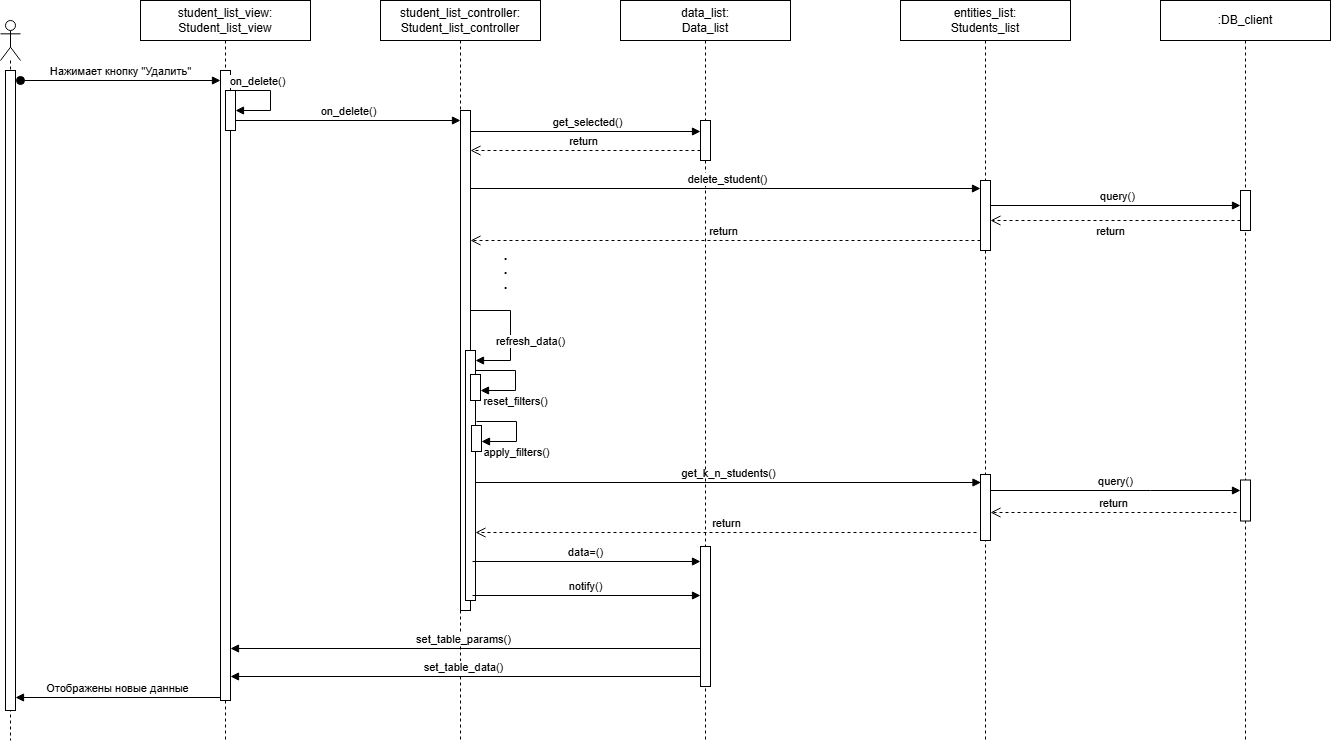

The diagram above was exported from draw.io. Its source (the exported page's mxGraphModel, read from the mxfile embedded in the PNG):
<mxGraphModel dx="4780" dy="2573" grid="1" gridSize="10" guides="1" tooltips="1" connect="1" arrows="1" fold="1" page="1" pageScale="1" pageWidth="850" pageHeight="1100" math="0" shadow="0">
  <root>
    <mxCell id="0" />
    <mxCell id="1" parent="0" />
    <mxCell id="2" value="" style="shape=umlLifeline;perimeter=lifelinePerimeter;whiteSpace=wrap;html=1;container=1;dropTarget=0;collapsible=0;recursiveResize=0;outlineConnect=0;portConstraint=eastwest;newEdgeStyle={&quot;curved&quot;:0,&quot;rounded&quot;:0};participant=umlActor;" vertex="1" parent="1">
      <mxGeometry x="100" y="4180" width="20" height="720" as="geometry" />
    </mxCell>
    <mxCell id="3" value="" style="html=1;points=[[0,0,0,0,5],[0,1,0,0,-5],[1,0,0,0,5],[1,1,0,0,-5]];perimeter=orthogonalPerimeter;outlineConnect=0;targetShapes=umlLifeline;portConstraint=eastwest;newEdgeStyle={&quot;curved&quot;:0,&quot;rounded&quot;:0};" vertex="1" parent="2">
      <mxGeometry x="5" y="50" width="10" height="640" as="geometry" />
    </mxCell>
    <mxCell id="4" value="Нажимает кнопку &quot;Удалить&quot;" style="html=1;verticalAlign=bottom;startArrow=oval;startFill=1;endArrow=block;startSize=8;curved=0;rounded=0;" edge="1" parent="1">
      <mxGeometry width="60" relative="1" as="geometry">
        <mxPoint x="120" y="4240" as="sourcePoint" />
        <mxPoint x="320" y="4240" as="targetPoint" />
      </mxGeometry>
    </mxCell>
    <mxCell id="5" value="student_list_view:&lt;br&gt;Student_list_view" style="shape=umlLifeline;perimeter=lifelinePerimeter;whiteSpace=wrap;html=1;container=1;dropTarget=0;collapsible=0;recursiveResize=0;outlineConnect=0;portConstraint=eastwest;newEdgeStyle={&quot;curved&quot;:0,&quot;rounded&quot;:0};" vertex="1" parent="1">
      <mxGeometry x="240" y="4160" width="170" height="740" as="geometry" />
    </mxCell>
    <mxCell id="6" value="" style="html=1;points=[[0,0,0,0,5],[0,1,0,0,-5],[1,0,0,0,5],[1,1,0,0,-5]];perimeter=orthogonalPerimeter;outlineConnect=0;targetShapes=umlLifeline;portConstraint=eastwest;newEdgeStyle={&quot;curved&quot;:0,&quot;rounded&quot;:0};" vertex="1" parent="5">
      <mxGeometry x="80" y="70" width="10" height="630" as="geometry" />
    </mxCell>
    <mxCell id="7" value="" style="html=1;points=[[0,0,0,0,5],[0,1,0,0,-5],[1,0,0,0,5],[1,1,0,0,-5]];perimeter=orthogonalPerimeter;outlineConnect=0;targetShapes=umlLifeline;portConstraint=eastwest;newEdgeStyle={&quot;curved&quot;:0,&quot;rounded&quot;:0};" vertex="1" parent="5">
      <mxGeometry x="85" y="90" width="10" height="40" as="geometry" />
    </mxCell>
    <mxCell id="8" value="student_list_controller:&lt;br&gt;Student_list_controller" style="shape=umlLifeline;perimeter=lifelinePerimeter;whiteSpace=wrap;html=1;container=1;dropTarget=0;collapsible=0;recursiveResize=0;outlineConnect=0;portConstraint=eastwest;newEdgeStyle={&quot;curved&quot;:0,&quot;rounded&quot;:0};" vertex="1" parent="1">
      <mxGeometry x="480" y="4160" width="160" height="740" as="geometry" />
    </mxCell>
    <mxCell id="9" value="" style="html=1;points=[[0,0,0,0,5],[0,1,0,0,-5],[1,0,0,0,5],[1,1,0,0,-5]];perimeter=orthogonalPerimeter;outlineConnect=0;targetShapes=umlLifeline;portConstraint=eastwest;newEdgeStyle={&quot;curved&quot;:0,&quot;rounded&quot;:0};" vertex="1" parent="8">
      <mxGeometry x="80" y="110" width="10" height="500" as="geometry" />
    </mxCell>
    <mxCell id="10" value="" style="html=1;points=[[0,0,0,0,5],[0,1,0,0,-5],[1,0,0,0,5],[1,1,0,0,-5]];perimeter=orthogonalPerimeter;outlineConnect=0;targetShapes=umlLifeline;portConstraint=eastwest;newEdgeStyle={&quot;curved&quot;:0,&quot;rounded&quot;:0};" vertex="1" parent="8">
      <mxGeometry x="85" y="350" width="10" height="250" as="geometry" />
    </mxCell>
    <mxCell id="11" value="get_k_n_students()" style="html=1;verticalAlign=bottom;endArrow=block;curved=0;rounded=0;" edge="1" parent="8">
      <mxGeometry width="80" relative="1" as="geometry">
        <mxPoint x="95" y="482" as="sourcePoint" />
        <mxPoint x="600.5" y="482" as="targetPoint" />
      </mxGeometry>
    </mxCell>
    <mxCell id="12" value="return" style="html=1;verticalAlign=bottom;endArrow=open;dashed=1;endSize=8;curved=0;rounded=0;" edge="1" parent="8">
      <mxGeometry relative="1" as="geometry">
        <mxPoint x="596" y="532" as="sourcePoint" />
        <mxPoint x="95" y="532" as="targetPoint" />
      </mxGeometry>
    </mxCell>
    <mxCell id="13" value="notify()" style="html=1;verticalAlign=bottom;endArrow=block;curved=0;rounded=0;" edge="1" parent="8" target="19">
      <mxGeometry width="80" relative="1" as="geometry">
        <mxPoint x="92" y="595" as="sourcePoint" />
        <mxPoint x="316.5" y="595" as="targetPoint" />
      </mxGeometry>
    </mxCell>
    <mxCell id="14" value="data=()" style="html=1;verticalAlign=bottom;endArrow=block;curved=0;rounded=0;" edge="1" parent="8" target="19">
      <mxGeometry width="80" relative="1" as="geometry">
        <mxPoint x="92" y="561" as="sourcePoint" />
        <mxPoint x="316.5" y="561" as="targetPoint" />
      </mxGeometry>
    </mxCell>
    <mxCell id="15" value="" style="html=1;points=[[0,0,0,0,5],[0,1,0,0,-5],[1,0,0,0,5],[1,1,0,0,-5]];perimeter=orthogonalPerimeter;outlineConnect=0;targetShapes=umlLifeline;portConstraint=eastwest;newEdgeStyle={&quot;curved&quot;:0,&quot;rounded&quot;:0};" vertex="1" parent="8">
      <mxGeometry x="90" y="374" width="10" height="26" as="geometry" />
    </mxCell>
    <mxCell id="16" value="return" style="html=1;verticalAlign=bottom;endArrow=open;dashed=1;endSize=8;curved=0;rounded=0;" edge="1" parent="8" target="24">
      <mxGeometry relative="1" as="geometry">
        <mxPoint x="856" y="512" as="sourcePoint" />
        <mxPoint x="601" y="512" as="targetPoint" />
      </mxGeometry>
    </mxCell>
    <mxCell id="17" value="data_list:&lt;br&gt;Data_list" style="shape=umlLifeline;perimeter=lifelinePerimeter;whiteSpace=wrap;html=1;container=1;dropTarget=0;collapsible=0;recursiveResize=0;outlineConnect=0;portConstraint=eastwest;newEdgeStyle={&quot;curved&quot;:0,&quot;rounded&quot;:0};" vertex="1" parent="1">
      <mxGeometry x="720" y="4160" width="170" height="740" as="geometry" />
    </mxCell>
    <mxCell id="18" value="" style="html=1;points=[[0,0,0,0,5],[0,1,0,0,-5],[1,0,0,0,5],[1,1,0,0,-5]];perimeter=orthogonalPerimeter;outlineConnect=0;targetShapes=umlLifeline;portConstraint=eastwest;newEdgeStyle={&quot;curved&quot;:0,&quot;rounded&quot;:0};" vertex="1" parent="17">
      <mxGeometry x="80" y="120" width="10" height="40" as="geometry" />
    </mxCell>
    <mxCell id="19" value="" style="html=1;points=[[0,0,0,0,5],[0,1,0,0,-5],[1,0,0,0,5],[1,1,0,0,-5]];perimeter=orthogonalPerimeter;outlineConnect=0;targetShapes=umlLifeline;portConstraint=eastwest;newEdgeStyle={&quot;curved&quot;:0,&quot;rounded&quot;:0};" vertex="1" parent="17">
      <mxGeometry x="80" y="546" width="10" height="140" as="geometry" />
    </mxCell>
    <mxCell id="20" value=":DB_client" style="shape=umlLifeline;perimeter=lifelinePerimeter;whiteSpace=wrap;html=1;container=1;dropTarget=0;collapsible=0;recursiveResize=0;outlineConnect=0;portConstraint=eastwest;newEdgeStyle={&quot;curved&quot;:0,&quot;rounded&quot;:0};" vertex="1" parent="1">
      <mxGeometry x="1260" y="4160" width="170" height="740" as="geometry" />
    </mxCell>
    <mxCell id="21" value="" style="html=1;points=[[0,0,0,0,5],[0,1,0,0,-5],[1,0,0,0,5],[1,1,0,0,-5]];perimeter=orthogonalPerimeter;outlineConnect=0;targetShapes=umlLifeline;portConstraint=eastwest;newEdgeStyle={&quot;curved&quot;:0,&quot;rounded&quot;:0};" vertex="1" parent="20">
      <mxGeometry x="80" y="190" width="10" height="40" as="geometry" />
    </mxCell>
    <mxCell id="22" value="" style="html=1;points=[[0,0,0,0,5],[0,1,0,0,-5],[1,0,0,0,5],[1,1,0,0,-5]];perimeter=orthogonalPerimeter;outlineConnect=0;targetShapes=umlLifeline;portConstraint=eastwest;newEdgeStyle={&quot;curved&quot;:0,&quot;rounded&quot;:0};" vertex="1" parent="20">
      <mxGeometry x="80" y="479.5" width="10" height="41" as="geometry" />
    </mxCell>
    <mxCell id="23" value="entities_list:&lt;br&gt;Students_list" style="shape=umlLifeline;perimeter=lifelinePerimeter;whiteSpace=wrap;html=1;container=1;dropTarget=0;collapsible=0;recursiveResize=0;outlineConnect=0;portConstraint=eastwest;newEdgeStyle={&quot;curved&quot;:0,&quot;rounded&quot;:0};" vertex="1" parent="1">
      <mxGeometry x="1000" y="4160" width="170" height="740" as="geometry" />
    </mxCell>
    <mxCell id="24" value="" style="html=1;points=[[0,0,0,0,5],[0,1,0,0,-5],[1,0,0,0,5],[1,1,0,0,-5]];perimeter=orthogonalPerimeter;outlineConnect=0;targetShapes=umlLifeline;portConstraint=eastwest;newEdgeStyle={&quot;curved&quot;:0,&quot;rounded&quot;:0};" vertex="1" parent="23">
      <mxGeometry x="80" y="474" width="10" height="66" as="geometry" />
    </mxCell>
    <mxCell id="25" value="" style="html=1;points=[[0,0,0,0,5],[0,1,0,0,-5],[1,0,0,0,5],[1,1,0,0,-5]];perimeter=orthogonalPerimeter;outlineConnect=0;targetShapes=umlLifeline;portConstraint=eastwest;newEdgeStyle={&quot;curved&quot;:0,&quot;rounded&quot;:0};" vertex="1" parent="23">
      <mxGeometry x="80" y="180" width="10" height="70" as="geometry" />
    </mxCell>
    <mxCell id="26" value="on_delete()" style="html=1;verticalAlign=bottom;endArrow=block;curved=0;rounded=0;" edge="1" target="7" parent="1">
      <mxGeometry x="-0.4274" width="80" relative="1" as="geometry">
        <mxPoint x="330" y="4250" as="sourcePoint" />
        <mxPoint x="340" y="4270" as="targetPoint" />
        <Array as="points">
          <mxPoint x="370" y="4250" />
          <mxPoint x="370" y="4270" />
        </Array>
        <mxPoint as="offset" />
      </mxGeometry>
    </mxCell>
    <mxCell id="27" value="get_selected()" style="html=1;verticalAlign=bottom;endArrow=block;curved=0;rounded=0;" edge="1" parent="1">
      <mxGeometry width="80" relative="1" as="geometry">
        <mxPoint x="570" y="4291" as="sourcePoint" />
        <mxPoint x="800" y="4291" as="targetPoint" />
      </mxGeometry>
    </mxCell>
    <mxCell id="28" value="return" style="html=1;verticalAlign=bottom;endArrow=open;dashed=1;endSize=8;curved=0;rounded=0;" edge="1" parent="1">
      <mxGeometry relative="1" as="geometry">
        <mxPoint x="800" y="4310" as="sourcePoint" />
        <mxPoint x="570" y="4310" as="targetPoint" />
      </mxGeometry>
    </mxCell>
    <mxCell id="29" value="delete_student()" style="html=1;verticalAlign=bottom;endArrow=block;curved=0;rounded=0;" edge="1" parent="1">
      <mxGeometry width="80" relative="1" as="geometry">
        <mxPoint x="570" y="4348" as="sourcePoint" />
        <mxPoint x="1080" y="4348" as="targetPoint" />
      </mxGeometry>
    </mxCell>
    <mxCell id="30" value="query()" style="html=1;verticalAlign=bottom;endArrow=block;curved=0;rounded=0;" edge="1" parent="1">
      <mxGeometry width="80" relative="1" as="geometry">
        <mxPoint x="1090" y="4365" as="sourcePoint" />
        <mxPoint x="1340" y="4365" as="targetPoint" />
      </mxGeometry>
    </mxCell>
    <mxCell id="31" value="&lt;font style=&quot;font-size: 18px; line-height: 10%;&quot;&gt;.&lt;br&gt;.&lt;br&gt;.&lt;/font&gt;" style="text;html=1;align=center;verticalAlign=middle;resizable=0;points=[];autosize=1;strokeColor=none;fillColor=none;" vertex="1" parent="1">
      <mxGeometry x="590" y="4400" width="30" height="60" as="geometry" />
    </mxCell>
    <mxCell id="32" value="refresh_data()" style="html=1;verticalAlign=bottom;endArrow=block;curved=0;rounded=0;" edge="1" parent="1">
      <mxGeometry x="0.28" y="20" width="80" relative="1" as="geometry">
        <mxPoint x="570" y="4470" as="sourcePoint" />
        <mxPoint x="575" y="4520" as="targetPoint" />
        <Array as="points">
          <mxPoint x="610" y="4470" />
          <mxPoint x="610" y="4520" />
        </Array>
        <mxPoint as="offset" />
      </mxGeometry>
    </mxCell>
    <mxCell id="33" value="on_delete()" style="html=1;verticalAlign=bottom;endArrow=block;curved=0;rounded=0;" edge="1" target="9" parent="1">
      <mxGeometry width="80" relative="1" as="geometry">
        <mxPoint x="335" y="4280" as="sourcePoint" />
        <mxPoint x="415" y="4280" as="targetPoint" />
      </mxGeometry>
    </mxCell>
    <mxCell id="34" value="set_table_params()" style="html=1;verticalAlign=bottom;endArrow=block;curved=0;rounded=0;" edge="1" parent="1">
      <mxGeometry width="80" relative="1" as="geometry">
        <mxPoint x="800" y="4808" as="sourcePoint" />
        <mxPoint x="330" y="4808" as="targetPoint" />
      </mxGeometry>
    </mxCell>
    <mxCell id="35" value="set_table_data()" style="html=1;verticalAlign=bottom;endArrow=block;curved=0;rounded=0;" edge="1" parent="1">
      <mxGeometry width="80" relative="1" as="geometry">
        <mxPoint x="800" y="4836" as="sourcePoint" />
        <mxPoint x="330" y="4836" as="targetPoint" />
      </mxGeometry>
    </mxCell>
    <mxCell id="36" value="Отображены новые данные" style="html=1;verticalAlign=bottom;endArrow=block;curved=0;rounded=0;" edge="1" parent="1">
      <mxGeometry width="80" relative="1" as="geometry">
        <mxPoint x="320" y="4857" as="sourcePoint" />
        <mxPoint x="115" y="4857" as="targetPoint" />
      </mxGeometry>
    </mxCell>
    <mxCell id="37" value="return" style="html=1;verticalAlign=bottom;endArrow=open;dashed=1;endSize=8;curved=0;rounded=0;" edge="1" target="25" parent="1">
      <mxGeometry x="0.04" y="20" relative="1" as="geometry">
        <mxPoint x="1340" y="4380" as="sourcePoint" />
        <mxPoint x="1260" y="4380" as="targetPoint" />
        <mxPoint as="offset" />
      </mxGeometry>
    </mxCell>
    <mxCell id="38" value="return" style="html=1;verticalAlign=bottom;endArrow=open;dashed=1;endSize=8;curved=0;rounded=0;" edge="1" target="9" parent="1">
      <mxGeometry relative="1" as="geometry">
        <mxPoint x="1080" y="4400" as="sourcePoint" />
        <mxPoint x="1000" y="4400" as="targetPoint" />
      </mxGeometry>
    </mxCell>
    <mxCell id="39" value="reset_filters()" style="html=1;verticalAlign=bottom;endArrow=block;curved=0;rounded=0;" edge="1" target="15" parent="1">
      <mxGeometry x="0.28" y="20" width="80" relative="1" as="geometry">
        <mxPoint x="575" y="4530" as="sourcePoint" />
        <mxPoint x="580" y="4580" as="targetPoint" />
        <Array as="points">
          <mxPoint x="615" y="4530" />
          <mxPoint x="615" y="4550" />
        </Array>
        <mxPoint as="offset" />
      </mxGeometry>
    </mxCell>
    <mxCell id="40" value="" style="html=1;verticalAlign=bottom;endArrow=block;curved=0;rounded=0;" edge="1" source="24" target="22" parent="1">
      <mxGeometry width="80" relative="1" as="geometry">
        <mxPoint x="1086" y="4652" as="sourcePoint" />
        <mxPoint x="1340" y="4652" as="targetPoint" />
        <Array as="points">
          <mxPoint x="1250" y="4650" />
        </Array>
      </mxGeometry>
    </mxCell>
    <mxCell id="41" value="query()" style="edgeLabel;html=1;align=center;verticalAlign=middle;resizable=0;points=[];" connectable="0" vertex="1" parent="40">
      <mxGeometry x="-0.0227" y="2" relative="1" as="geometry">
        <mxPoint y="-9" as="offset" />
      </mxGeometry>
    </mxCell>
    <mxCell id="42" value="" style="html=1;points=[[0,0,0,0,5],[0,1,0,0,-5],[1,0,0,0,5],[1,1,0,0,-5]];perimeter=orthogonalPerimeter;outlineConnect=0;targetShapes=umlLifeline;portConstraint=eastwest;newEdgeStyle={&quot;curved&quot;:0,&quot;rounded&quot;:0};" vertex="1" parent="1">
      <mxGeometry x="571" y="4585" width="10" height="26" as="geometry" />
    </mxCell>
    <mxCell id="43" value="apply_filters()" style="html=1;verticalAlign=bottom;endArrow=block;curved=0;rounded=0;" edge="1" target="42" parent="1">
      <mxGeometry x="0.28" y="20" width="80" relative="1" as="geometry">
        <mxPoint x="576" y="4581" as="sourcePoint" />
        <mxPoint x="581" y="4631" as="targetPoint" />
        <Array as="points">
          <mxPoint x="616" y="4581" />
          <mxPoint x="616" y="4601" />
        </Array>
        <mxPoint as="offset" />
      </mxGeometry>
    </mxCell>
  </root>
</mxGraphModel>